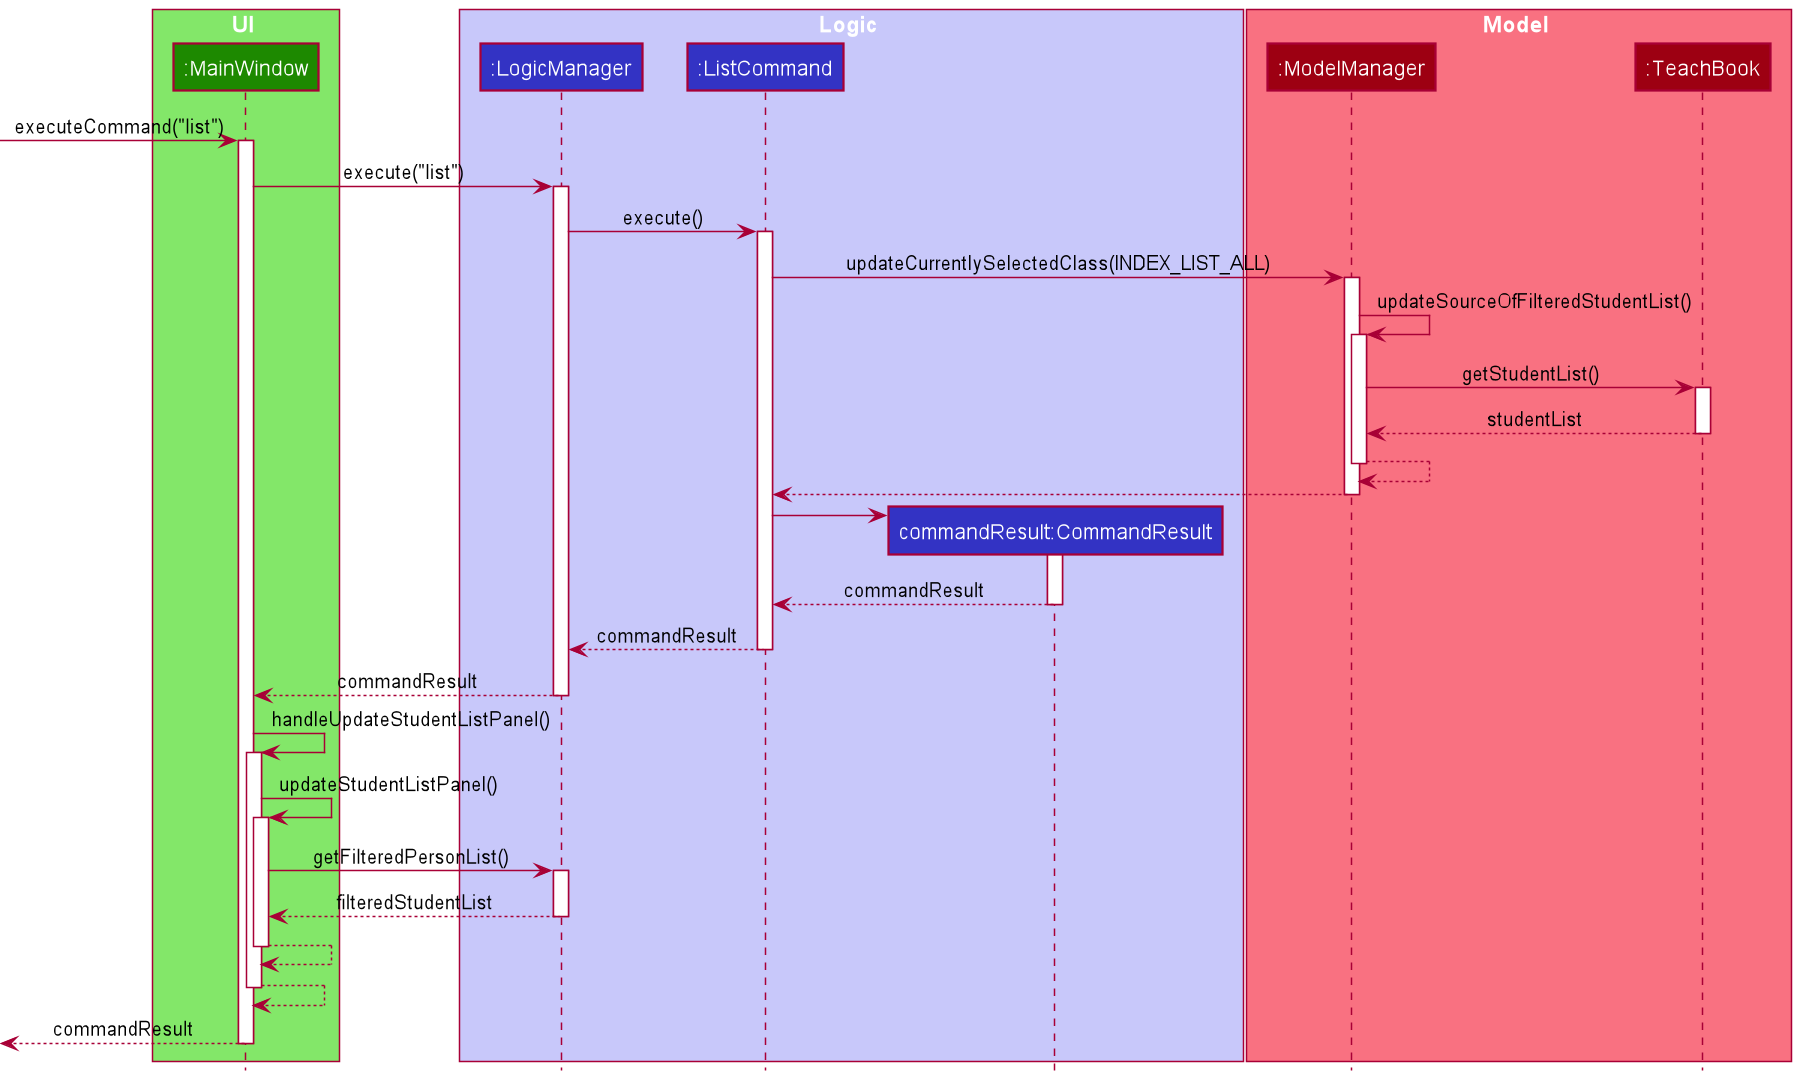

The diagram above was rendered by PlantUML. Its source (embedded in the PNG):
@startuml
!include style.puml

box UI UI_COLOR_T1
participant ":MainWindow" as MainWindow UI_COLOR
end box

box Logic LOGIC_COLOR_T1
participant ":LogicManager" as LogicManager LOGIC_COLOR
participant ":ListCommand" as ListCommand LOGIC_COLOR
participant "commandResult:CommandResult" as CommandResult LOGIC_COLOR
end box

box Model MODEL_COLOR_T1
participant ":ModelManager" as ModelManager MODEL_COLOR
participant ":TeachBook" as TeachBook MODEL_COLOR
end box

[-> MainWindow : executeCommand("list")
activate MainWindow

MainWindow -> LogicManager : execute("list")
activate LogicManager

LogicManager -> ListCommand : execute()
activate ListCommand

ListCommand -> ModelManager : updateCurrentlySelectedClass(INDEX_LIST_ALL)
activate ModelManager

ModelManager -> ModelManager : updateSourceOfFilteredStudentList()
activate ModelManager

ModelManager -> TeachBook : getStudentList()
activate TeachBook

TeachBook --> ModelManager : studentList
deactivate TeachBook

ModelManager --> ModelManager
deactivate ModelManager

ModelManager --> ListCommand
deactivate ModelManager

create CommandResult
ListCommand -> CommandResult
activate CommandResult

CommandResult --> ListCommand : commandResult
deactivate CommandResult

ListCommand --> LogicManager : commandResult
deactivate ListCommand

LogicManager --> MainWindow : commandResult
deactivate LogicManager

MainWindow -> MainWindow : handleUpdateStudentListPanel()
activate MainWindow

MainWindow -> MainWindow : updateStudentListPanel()
activate MainWindow

MainWindow -> LogicManager : getFilteredPersonList()
activate LogicManager

LogicManager --> MainWindow : filteredStudentList
deactivate LogicManager

MainWindow --> MainWindow
deactivate MainWindow

MainWindow --> MainWindow
deactivate MainWindow

[<--MainWindow : commandResult
deactivate MainWindow
@enduml